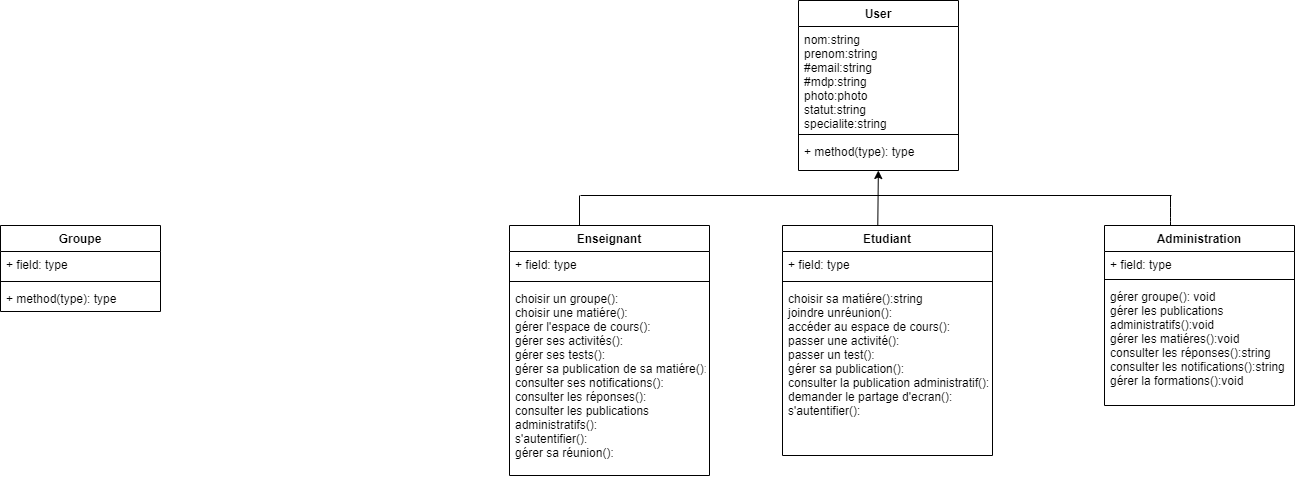

The diagram above was exported from draw.io. Its source (the exported page's mxGraphModel, read from the mxfile embedded in the PNG):
<mxGraphModel dx="1240" dy="729" grid="1" gridSize="10" guides="1" tooltips="1" connect="1" arrows="1" fold="1" page="1" pageScale="1" pageWidth="827" pageHeight="1169" math="0" shadow="0">
  <root>
    <mxCell id="WIyWlLk6GJQsqaUBKTNV-0" />
    <mxCell id="WIyWlLk6GJQsqaUBKTNV-1" parent="WIyWlLk6GJQsqaUBKTNV-0" />
    <mxCell id="GrWGm_-aVI5nob7A-ueZ-59" value="User" style="swimlane;fontStyle=1;align=center;verticalAlign=top;childLayout=stackLayout;horizontal=1;startSize=26;horizontalStack=0;resizeParent=1;resizeParentMax=0;resizeLast=0;collapsible=1;marginBottom=0;" parent="WIyWlLk6GJQsqaUBKTNV-1" vertex="1">
      <mxGeometry x="1118" y="95" width="160" height="170" as="geometry" />
    </mxCell>
    <mxCell id="GrWGm_-aVI5nob7A-ueZ-60" value="nom:string&#10;prenom:string&#10;#email:string&#10;#mdp:string&#10;photo:photo&#10;statut:string&#10;specialite:string&#10;" style="text;strokeColor=none;fillColor=none;align=left;verticalAlign=top;spacingLeft=4;spacingRight=4;overflow=hidden;rotatable=0;points=[[0,0.5],[1,0.5]];portConstraint=eastwest;" parent="GrWGm_-aVI5nob7A-ueZ-59" vertex="1">
      <mxGeometry y="26" width="160" height="104" as="geometry" />
    </mxCell>
    <mxCell id="GrWGm_-aVI5nob7A-ueZ-61" value="" style="line;strokeWidth=1;fillColor=none;align=left;verticalAlign=middle;spacingTop=-1;spacingLeft=3;spacingRight=3;rotatable=0;labelPosition=right;points=[];portConstraint=eastwest;" parent="GrWGm_-aVI5nob7A-ueZ-59" vertex="1">
      <mxGeometry y="130" width="160" height="8" as="geometry" />
    </mxCell>
    <mxCell id="GrWGm_-aVI5nob7A-ueZ-62" value="+ method(type): type" style="text;strokeColor=none;fillColor=none;align=left;verticalAlign=top;spacingLeft=4;spacingRight=4;overflow=hidden;rotatable=0;points=[[0,0.5],[1,0.5]];portConstraint=eastwest;" parent="GrWGm_-aVI5nob7A-ueZ-59" vertex="1">
      <mxGeometry y="138" width="160" height="32" as="geometry" />
    </mxCell>
    <mxCell id="GrWGm_-aVI5nob7A-ueZ-63" value="Administration" style="swimlane;fontStyle=1;align=center;verticalAlign=top;childLayout=stackLayout;horizontal=1;startSize=26;horizontalStack=0;resizeParent=1;resizeParentMax=0;resizeLast=0;collapsible=1;marginBottom=0;" parent="WIyWlLk6GJQsqaUBKTNV-1" vertex="1">
      <mxGeometry x="1424" y="320" width="190" height="180" as="geometry">
        <mxRectangle x="660" y="320" width="120" height="26" as="alternateBounds" />
      </mxGeometry>
    </mxCell>
    <mxCell id="GrWGm_-aVI5nob7A-ueZ-64" value="+ field: type" style="text;strokeColor=none;fillColor=none;align=left;verticalAlign=top;spacingLeft=4;spacingRight=4;overflow=hidden;rotatable=0;points=[[0,0.5],[1,0.5]];portConstraint=eastwest;" parent="GrWGm_-aVI5nob7A-ueZ-63" vertex="1">
      <mxGeometry y="26" width="190" height="24" as="geometry" />
    </mxCell>
    <mxCell id="GrWGm_-aVI5nob7A-ueZ-65" value="" style="line;strokeWidth=1;fillColor=none;align=left;verticalAlign=middle;spacingTop=-1;spacingLeft=3;spacingRight=3;rotatable=0;labelPosition=right;points=[];portConstraint=eastwest;" parent="GrWGm_-aVI5nob7A-ueZ-63" vertex="1">
      <mxGeometry y="50" width="190" height="8" as="geometry" />
    </mxCell>
    <mxCell id="GrWGm_-aVI5nob7A-ueZ-66" value="gérer groupe(): void&#10;gérer les publications &#10;administratifs():void&#10;gérer les matiéres():void&#10;consulter les réponses():string&#10;consulter les notifications():string&#10;gérer la formations():void" style="text;strokeColor=none;fillColor=none;align=left;verticalAlign=top;spacingLeft=4;spacingRight=4;overflow=hidden;rotatable=0;points=[[0,0.5],[1,0.5]];portConstraint=eastwest;" parent="GrWGm_-aVI5nob7A-ueZ-63" vertex="1">
      <mxGeometry y="58" width="190" height="122" as="geometry" />
    </mxCell>
    <mxCell id="GrWGm_-aVI5nob7A-ueZ-67" value="Etudiant" style="swimlane;fontStyle=1;align=center;verticalAlign=top;childLayout=stackLayout;horizontal=1;startSize=26;horizontalStack=0;resizeParent=1;resizeParentMax=0;resizeLast=0;collapsible=1;marginBottom=0;" parent="WIyWlLk6GJQsqaUBKTNV-1" vertex="1">
      <mxGeometry x="1102" y="320" width="210" height="230" as="geometry">
        <mxRectangle x="340" y="320" width="80" height="26" as="alternateBounds" />
      </mxGeometry>
    </mxCell>
    <mxCell id="GrWGm_-aVI5nob7A-ueZ-68" value="+ field: type" style="text;strokeColor=none;fillColor=none;align=left;verticalAlign=top;spacingLeft=4;spacingRight=4;overflow=hidden;rotatable=0;points=[[0,0.5],[1,0.5]];portConstraint=eastwest;" parent="GrWGm_-aVI5nob7A-ueZ-67" vertex="1">
      <mxGeometry y="26" width="210" height="26" as="geometry" />
    </mxCell>
    <mxCell id="GrWGm_-aVI5nob7A-ueZ-69" value="" style="line;strokeWidth=1;fillColor=none;align=left;verticalAlign=middle;spacingTop=-1;spacingLeft=3;spacingRight=3;rotatable=0;labelPosition=right;points=[];portConstraint=eastwest;" parent="GrWGm_-aVI5nob7A-ueZ-67" vertex="1">
      <mxGeometry y="52" width="210" height="8" as="geometry" />
    </mxCell>
    <mxCell id="GrWGm_-aVI5nob7A-ueZ-70" value="choisir sa matiére():string&#10;joindre unréunion():&#10;accéder au espace de cours():&#10;passer une activité():&#10;passer un test():&#10;gérer sa publication():&#10;consulter la publication administratif():&#10;demander le partage d'ecran():&#10;s'autentifier():" style="text;strokeColor=none;fillColor=none;align=left;verticalAlign=top;spacingLeft=4;spacingRight=4;overflow=hidden;rotatable=0;points=[[0,0.5],[1,0.5]];portConstraint=eastwest;" parent="GrWGm_-aVI5nob7A-ueZ-67" vertex="1">
      <mxGeometry y="60" width="210" height="170" as="geometry" />
    </mxCell>
    <mxCell id="GrWGm_-aVI5nob7A-ueZ-71" value="Enseignant" style="swimlane;fontStyle=1;align=center;verticalAlign=top;childLayout=stackLayout;horizontal=1;startSize=26;horizontalStack=0;resizeParent=1;resizeParentMax=0;resizeLast=0;collapsible=1;marginBottom=0;" parent="WIyWlLk6GJQsqaUBKTNV-1" vertex="1">
      <mxGeometry x="829" y="320" width="200" height="250" as="geometry">
        <mxRectangle x="130" y="320" width="100" height="26" as="alternateBounds" />
      </mxGeometry>
    </mxCell>
    <mxCell id="GrWGm_-aVI5nob7A-ueZ-72" value="+ field: type" style="text;strokeColor=none;fillColor=none;align=left;verticalAlign=top;spacingLeft=4;spacingRight=4;overflow=hidden;rotatable=0;points=[[0,0.5],[1,0.5]];portConstraint=eastwest;" parent="GrWGm_-aVI5nob7A-ueZ-71" vertex="1">
      <mxGeometry y="26" width="200" height="26" as="geometry" />
    </mxCell>
    <mxCell id="GrWGm_-aVI5nob7A-ueZ-73" value="" style="line;strokeWidth=1;fillColor=none;align=left;verticalAlign=middle;spacingTop=-1;spacingLeft=3;spacingRight=3;rotatable=0;labelPosition=right;points=[];portConstraint=eastwest;" parent="GrWGm_-aVI5nob7A-ueZ-71" vertex="1">
      <mxGeometry y="52" width="200" height="8" as="geometry" />
    </mxCell>
    <mxCell id="GrWGm_-aVI5nob7A-ueZ-74" value="choisir un groupe():&#10;choisir une matiére():&#10;gérer l'espace de cours():&#10;gérer ses activités():&#10;gérer ses tests():&#10;gérer sa publication de sa matiére():&#10;consulter ses notifications():&#10;consulter les réponses():&#10;consulter les publications &#10;administratifs():&#10;s'autentifier():&#10;gérer sa réunion():" style="text;strokeColor=none;fillColor=none;align=left;verticalAlign=top;spacingLeft=4;spacingRight=4;overflow=hidden;rotatable=0;points=[[0,0.5],[1,0.5]];portConstraint=eastwest;" parent="GrWGm_-aVI5nob7A-ueZ-71" vertex="1">
      <mxGeometry y="60" width="200" height="190" as="geometry" />
    </mxCell>
    <mxCell id="GrWGm_-aVI5nob7A-ueZ-75" value="" style="endArrow=classic;html=1;" parent="WIyWlLk6GJQsqaUBKTNV-1" target="GrWGm_-aVI5nob7A-ueZ-62" edge="1">
      <mxGeometry width="50" height="50" relative="1" as="geometry">
        <mxPoint x="1197.29" y="320" as="sourcePoint" />
        <mxPoint x="1197" y="280" as="targetPoint" />
      </mxGeometry>
    </mxCell>
    <mxCell id="GrWGm_-aVI5nob7A-ueZ-76" value="" style="endArrow=none;html=1;" parent="WIyWlLk6GJQsqaUBKTNV-1" edge="1">
      <mxGeometry width="50" height="50" relative="1" as="geometry">
        <mxPoint x="900" y="290" as="sourcePoint" />
        <mxPoint x="1491" y="290" as="targetPoint" />
        <Array as="points" />
      </mxGeometry>
    </mxCell>
    <mxCell id="GrWGm_-aVI5nob7A-ueZ-77" value="" style="endArrow=none;html=1;exitX=0.35;exitY=0;exitDx=0;exitDy=0;exitPerimeter=0;" parent="WIyWlLk6GJQsqaUBKTNV-1" source="GrWGm_-aVI5nob7A-ueZ-71" edge="1">
      <mxGeometry width="50" height="50" relative="1" as="geometry">
        <mxPoint x="1089" y="370" as="sourcePoint" />
        <mxPoint x="899" y="290" as="targetPoint" />
      </mxGeometry>
    </mxCell>
    <mxCell id="GrWGm_-aVI5nob7A-ueZ-78" value="" style="endArrow=none;html=1;" parent="WIyWlLk6GJQsqaUBKTNV-1" edge="1">
      <mxGeometry width="50" height="50" relative="1" as="geometry">
        <mxPoint x="1490" y="320" as="sourcePoint" />
        <mxPoint x="1490" y="290" as="targetPoint" />
        <Array as="points">
          <mxPoint x="1490" y="312" />
        </Array>
      </mxGeometry>
    </mxCell>
    <mxCell id="GrWGm_-aVI5nob7A-ueZ-83" value="Groupe" style="swimlane;fontStyle=1;align=center;verticalAlign=top;childLayout=stackLayout;horizontal=1;startSize=26;horizontalStack=0;resizeParent=1;resizeParentMax=0;resizeLast=0;collapsible=1;marginBottom=0;" parent="WIyWlLk6GJQsqaUBKTNV-1" vertex="1">
      <mxGeometry x="320" y="320" width="160" height="86" as="geometry" />
    </mxCell>
    <mxCell id="GrWGm_-aVI5nob7A-ueZ-84" value="+ field: type" style="text;strokeColor=none;fillColor=none;align=left;verticalAlign=top;spacingLeft=4;spacingRight=4;overflow=hidden;rotatable=0;points=[[0,0.5],[1,0.5]];portConstraint=eastwest;" parent="GrWGm_-aVI5nob7A-ueZ-83" vertex="1">
      <mxGeometry y="26" width="160" height="26" as="geometry" />
    </mxCell>
    <mxCell id="GrWGm_-aVI5nob7A-ueZ-85" value="" style="line;strokeWidth=1;fillColor=none;align=left;verticalAlign=middle;spacingTop=-1;spacingLeft=3;spacingRight=3;rotatable=0;labelPosition=right;points=[];portConstraint=eastwest;" parent="GrWGm_-aVI5nob7A-ueZ-83" vertex="1">
      <mxGeometry y="52" width="160" height="8" as="geometry" />
    </mxCell>
    <mxCell id="GrWGm_-aVI5nob7A-ueZ-86" value="+ method(type): type" style="text;strokeColor=none;fillColor=none;align=left;verticalAlign=top;spacingLeft=4;spacingRight=4;overflow=hidden;rotatable=0;points=[[0,0.5],[1,0.5]];portConstraint=eastwest;" parent="GrWGm_-aVI5nob7A-ueZ-83" vertex="1">
      <mxGeometry y="60" width="160" height="26" as="geometry" />
    </mxCell>
  </root>
</mxGraphModel>